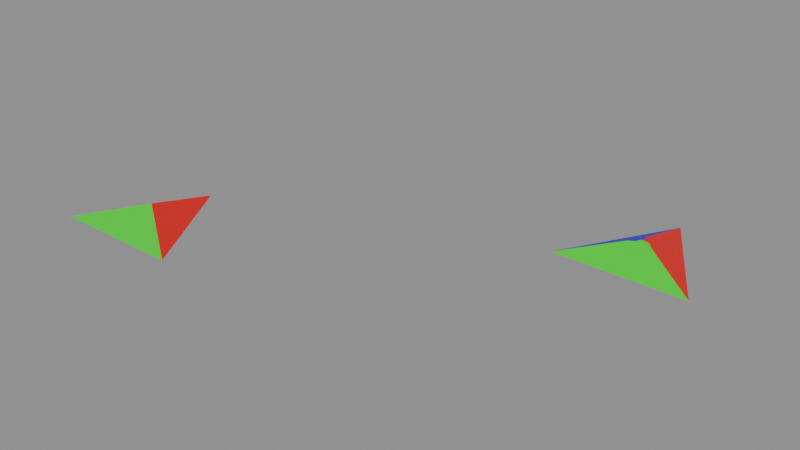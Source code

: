 # Source: tri_test_8.blend  (saved by Blender 5.2.42; exported with 4.5.12 LTS)
import bpy
from mathutils import Matrix  # noqa: F401  (used for matrix-valued properties, if any)

bpy.ops.wm.read_factory_settings(use_empty=True)
scene = bpy.context.scene
scene.name = 'Scene'

# ---- materials (node trees are filled in below, after node groups)
mat_material = bpy.data.materials.new('Material')
mat_material_001 = bpy.data.materials.new('Material.001')
mat_material_002 = bpy.data.materials.new('Material.002')

# ---- node groups
ng_geometry_nodes_001 = bpy.data.node_groups.new('Geometry Nodes.001', 'GeometryNodeTree')
_s = ng_geometry_nodes_001.interface.new_socket(name='Geometry', in_out='OUTPUT', socket_type='NodeSocketGeometry')
_s = ng_geometry_nodes_001.interface.new_socket(name='Geometry', in_out='INPUT', socket_type='NodeSocketGeometry')
ng_geometry_nodes_001.is_modifier = True
_N = ng_geometry_nodes_001.nodes; _L = ng_geometry_nodes_001.links
n0 = _N.new('NodeGroupInput'); n0.name = 'Group Input'; n0.location = (-340, 0)
n1 = _N.new('NodeGroupOutput'); n1.name = 'Group Output'; n1.location = (200, 0)
n2 = _N.new('NodeUndefined'); n2.name = 'Mesh Bevel'; n2.location = (-80, 100)
n2.inputs[8].default_value = False
n2.inputs[9].default_value = 0.0
n2.inputs[10].default_value = 3
n2.inputs[11].default_value = 0.5
n3 = _N.new('ShaderNodeValue'); n3.name = 'Value'; n3.location = (-257, -157)
n3.outputs[0].default_value = 0.2
n4 = _N.new('GeometryNodeInputNamedAttribute'); n4.name = 'Named Attribute'; n4.location = (-603, -66)
n4.inputs[0].default_value = 'bevel_weight_vert'
_L.new(n2.outputs[0], n1.inputs[0])
_L.new(n0.outputs[0], n2.inputs[0])
_L.new(n4.outputs[0], n2.inputs[1])
_L.new(n3.outputs[0], n2.inputs[3])
_L.new(n3.outputs[0], n2.inputs[4])
_L.new(n3.outputs[0], n2.inputs[5])
_L.new(n3.outputs[0], n2.inputs[6])
_L.new(n3.outputs[0], n2.inputs[7])
n1.is_active_output = True

# ---- material node trees
mat_material.use_nodes = True; mat_material.node_tree.nodes.clear()
_N = mat_material.node_tree.nodes; _L = mat_material.node_tree.links
n0 = _N.new('ShaderNodeBsdfPrincipled'); n0.name = 'Principled BSDF'; n0.location = (-200, 100)
n0.inputs[0].default_value = (0.8, 0.004631, 0.004631, 1.0)
n1 = _N.new('ShaderNodeOutputMaterial'); n1.name = 'Material Output'; n1.location = (200, 100)
_L.new(n0.outputs[0], n1.inputs[0])
n1.is_active_output = True
mat_material_001.use_nodes = True; mat_material_001.node_tree.nodes.clear()
_N = mat_material_001.node_tree.nodes; _L = mat_material_001.node_tree.links
n0 = _N.new('ShaderNodeBsdfPrincipled'); n0.name = 'Principled BSDF'; n0.location = (-200, 100)
n0.inputs[0].default_value = (0.001333, 0.8, 0.0003533, 1.0)
n1 = _N.new('ShaderNodeOutputMaterial'); n1.name = 'Material Output'; n1.location = (200, 100)
_L.new(n0.outputs[0], n1.inputs[0])
n1.is_active_output = True
mat_material_002.use_nodes = True; mat_material_002.node_tree.nodes.clear()
_N = mat_material_002.node_tree.nodes; _L = mat_material_002.node_tree.links
n0 = _N.new('ShaderNodeBsdfPrincipled'); n0.name = 'Principled BSDF'; n0.location = (-200, 100)
n0.inputs[0].default_value = (0.01261, 0.0003017, 0.8, 1.0)
n1 = _N.new('ShaderNodeOutputMaterial'); n1.name = 'Material Output'; n1.location = (200, 100)
_L.new(n0.outputs[0], n1.inputs[0])
n1.is_active_output = True

# ---- meshes
me_test_object = bpy.data.meshes.new('test_object')
me_test_object.from_pydata([(0.0, 1.0, 0.0), (-0.866, -0.5, 0.0), (0.866, -0.5, 0.0), (-0.01296, 0.08459, 0.2259)], [], [(0, 3, 1), (1, 3, 2), (2, 3, 0)])
me_test_object.polygons.foreach_set('material_index', [2, 1, 0])
_uv = me_test_object.uv_layers.new(name='UVMap')
_uv.uv.foreach_set('vector', [0.5, 0.926, 0.4928, 0.4202, 0.02151, 0.0972, 0.02151, 0.0972, 0.4928, 0.4202, 0.9785, 0.0972, 0.9785, 0.0972, 0.4928, 0.4202, 0.5, 0.926])
me_test_object.materials.append(mat_material)
me_test_object.materials.append(mat_material_001)
me_test_object.materials.append(mat_material_002)
me_test_object.update()
me_modifier_object = bpy.data.meshes.new('modifier_object')
me_modifier_object.from_pydata([(0.0, 1.0, 0.0), (-0.866, -0.5, 0.0), (0.866, -0.5, 0.0), (-0.01296, 0.08459, 0.2259)], [], [(0, 3, 1), (1, 3, 2), (2, 3, 0)])
me_modifier_object.polygons.foreach_set('material_index', [2, 1, 0])
_uv = me_modifier_object.uv_layers.new(name='UVMap')
_uv.uv.foreach_set('vector', [0.5, 0.926, 0.4928, 0.4202, 0.02151, 0.0972, 0.02151, 0.0972, 0.4928, 0.4202, 0.9785, 0.0972, 0.9785, 0.0972, 0.4928, 0.4202, 0.5, 0.926])
me_modifier_object.materials.append(mat_material)
me_modifier_object.materials.append(mat_material_001)
me_modifier_object.materials.append(mat_material_002)
me_modifier_object.update()
me_test_object_002 = bpy.data.meshes.new('test_object.002')
me_test_object_002.from_pydata([(0.0, 1.0, 0.0), (-0.866, -0.5, 0.0), (0.866, -0.5, 0.0), (0.1499, -0.02372, 0.184), (-0.1741, -0.02586, 0.1832), (-0.01021, 0.2787, 0.178), (0.04647, 0.013, 0.1982), (0.0707, 0.05776, 0.1975), (0.01481, 0.06355, 0.2034), (-0.09497, 0.05664, 0.197), (-0.07129, 0.01222, 0.1979), (-0.03943, 0.06318, 0.2033), (0.01238, 0.1679, 0.1952), (-0.03524, 0.1676, 0.1951), (-0.01198, 0.1143, 0.2024)], [], [(3, 6, 8, 7), (6, 10, 11, 8), (4, 9, 11, 10), (9, 13, 14, 11), (5, 12, 14, 13), (12, 7, 8, 14), (8, 11, 14), (0, 5, 13, 9, 4, 1), (1, 4, 10, 6, 3, 2), (2, 3, 7, 12, 5, 0)])
me_test_object_002.polygons.foreach_set('material_index', [1, 1, 2, 2, 0, 0, 0, 2, 1, 0])
_uv = me_test_object_002.uv_layers.new(name='UVMap')
_uv.uv.foreach_set('vector', [0.5828, 0.3604, 0.5257, 0.3806, 0.5103, 0.4086, 0.5391, 0.4054, 0.5257, 0.3806, 0.4606, 0.3802, 0.4759, 0.4086, 0.5103, 0.4086, 0.4038, 0.3592, 0.4475, 0.4047, 0.4759, 0.4086, 0.4606, 0.3802, 0.4475, 0.4047, 0.4805, 0.4661, 0.4931, 0.4387, 0.4759, 0.4086, 0.4944, 0.5275, 0.5068, 0.4662, 0.4931, 0.4387, 0.4805, 0.4661, 0.5068, 0.4662, 0.5391, 0.4054, 0.5103, 0.4086, 0.4931, 0.4387, 0.0, 0.0, 0.0, 0.0, 0.0, 0.0, 0.5, 0.926, 0.4944, 0.5275, 0.4805, 0.4661, 0.4475, 0.4047, 0.4038, 0.3592, 0.02151, 0.0972, 0.02151, 0.0972, 0.4038, 0.3592, 0.4606, 0.3802, 0.5257, 0.3806, 0.5828, 0.3604, 0.9785, 0.0972, 0.9785, 0.0972, 0.5828, 0.3604, 0.5391, 0.4054, 0.5068, 0.4662, 0.4944, 0.5275, 0.5, 0.926])
me_test_object_002.materials.append(mat_material)
me_test_object_002.materials.append(mat_material_001)
me_test_object_002.materials.append(mat_material_002)
me_test_object_002.update()

# ---- objects
ob_test_object = bpy.data.objects.new('test_object', me_test_object)
ob_modifier_object = bpy.data.objects.new('modifier_object', me_modifier_object)
ob_expected_object = bpy.data.objects.new('expected_object', me_test_object_002)

# ---- transforms, parenting, visibility, modifiers, constraints
ob_test_object.location = (0.0, 0.0, 0.0)
_m = ob_test_object.modifiers.new('GeometryNodes', 'NODES')
_m.node_group = ng_geometry_nodes_001
ob_modifier_object.location = (-5.0, 0.0, 0.0)
_m = ob_modifier_object.modifiers.new('Bevel', 'BEVEL')
_m.width = 0.2
_m.width_pct = 0.2
_m.segments = 3
_m.affect = 'VERTICES'
_m.limit_method = 'WEIGHT'
_m.use_clamp_overlap = False
ob_expected_object.location = (0.0, 3.0, 0.0)

# ---- collection membership
scene.collection.objects.link(ob_test_object)
scene.collection.objects.link(ob_modifier_object)
scene.collection.objects.link(ob_expected_object)

# ---- scene / render settings (as saved in the file)
scene.frame_start = 1; scene.frame_end = 250; scene.frame_set(1)
scene.render.engine = 'BLENDER_EEVEE_NEXT'
scene.render.bake_bias = 0.0
scene.render.bake_samples = 0
scene.cycles.sampling_pattern = 'TABULATED_SOBOL'
scene.eevee.use_volume_custom_range = False
scene.eevee.fast_gi_thickness_far = 0.0
bpy.context.view_layer.update()

# ---- added for rendering (the .blend has no active camera and no usable light): camera, sun + grey world if the file has none
cam_auto = bpy.data.cameras.new('AutoCamera')
cam_auto.lens = 50.0
cam_auto.sensor_width = 36.0
cam_auto.clip_end = 1000.0
ob_auto_camera = bpy.data.objects.new('AutoCamera', cam_auto)
scene.collection.objects.link(ob_auto_camera)
ob_auto_camera.location = (4.99443, -7.24331, 6.09725)
ob_auto_camera.rotation_euler = (1.09748, -7.21219e-08, 0.694738)
scene.camera = ob_auto_camera
light_auto_sun = bpy.data.lights.new('AutoSun', 'SUN')
light_auto_sun.energy = 3.0
light_auto_sun.angle = 0.0523599
ob_auto_sun = bpy.data.objects.new('AutoSun', light_auto_sun)
scene.collection.objects.link(ob_auto_sun)
ob_auto_sun.rotation_euler = (0.872665, 0.174533, 0.523599)
if scene.world is None:
    world_auto = bpy.data.worlds.new('AutoWorld')
    world_auto.color = (0.3, 0.3, 0.3)
    scene.world = world_auto
bpy.context.view_layer.update()
